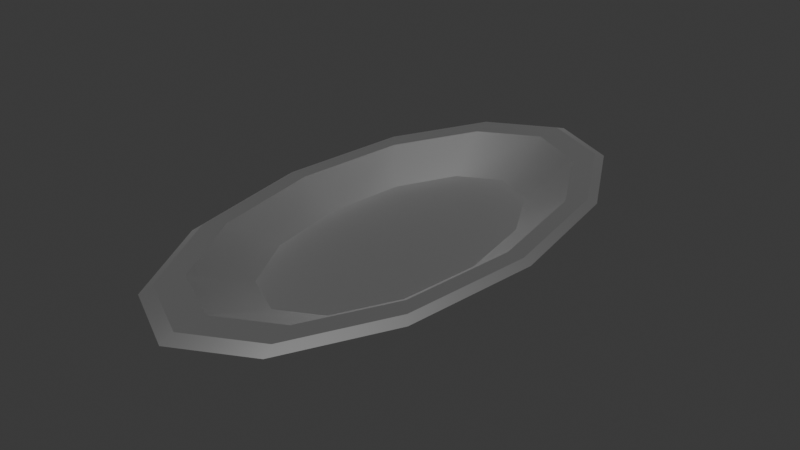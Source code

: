 # Source: trey.blend  (saved by Blender 4.5.88; exported with 4.5.12 LTS)
import bpy
from mathutils import Matrix  # noqa: F401  (used for matrix-valued properties, if any)

bpy.ops.wm.read_factory_settings(use_empty=True)
scene = bpy.context.scene
scene.name = 'Scene'

# ---- collections
col_collection = bpy.data.collections.new('Collection'); scene.collection.children.link(col_collection)

# ---- materials (node trees are filled in below, after node groups)
mat_cabniet = bpy.data.materials.new('cabniet')
mat_metal = bpy.data.materials.new('metal')

# ---- material node trees
mat_cabniet.use_nodes = True; mat_cabniet.node_tree.nodes.clear()
_N = mat_cabniet.node_tree.nodes; _L = mat_cabniet.node_tree.links
n0 = _N.new('ShaderNodeBsdfPrincipled'); n0.name = 'Principled BSDF'; n0.location = (-200, 100)
n0.inputs[0].default_value = (0.01205, 0.0149, 0.01545, 1.0)
n0.inputs[1].default_value = 0.1759
n0.inputs[2].default_value = 0.3333
n1 = _N.new('ShaderNodeOutputMaterial'); n1.name = 'Material Output'; n1.location = (200, 100)
_L.new(n0.outputs[0], n1.inputs[0])
n1.is_active_output = True
mat_metal.use_nodes = True; mat_metal.node_tree.nodes.clear()
_N = mat_metal.node_tree.nodes; _L = mat_metal.node_tree.links
n0 = _N.new('ShaderNodeBsdfPrincipled'); n0.name = 'Principled BSDF'; n0.location = (-200, 100)
n0.inputs[1].default_value = 1.0
n1 = _N.new('ShaderNodeOutputMaterial'); n1.name = 'Material Output'; n1.location = (200, 100)
_L.new(n0.outputs[0], n1.inputs[0])
n1.is_active_output = True

# ---- world
world_world = bpy.data.worlds.new('World'); scene.world = world_world
world_world.use_nodes = True; world_world.node_tree.nodes.clear()
_N = world_world.node_tree.nodes; _L = world_world.node_tree.links
n0 = _N.new('ShaderNodeOutputWorld'); n0.name = 'World Output'; n0.location = (200, 100)
n1 = _N.new('ShaderNodeBackground'); n1.name = 'Background'; n1.location = (-200, 100)
n1.inputs[0].default_value = (0.05088, 0.05088, 0.05088, 1.0)
_L.new(n1.outputs[0], n0.inputs[0])
n0.is_active_output = True
world_world.color = (0.05088, 0.05088, 0.05088)
world_world.sun_shadow_jitter_overblur = 0.0

# ---- meshes
me_sphere_002 = bpy.data.meshes.new('Sphere.002')
me_sphere_002.from_pydata([(1.362e-07, 0.8042, -0.7052), (0.4094, 0.6965, -0.7052), (0.36, 0.6124, -0.7071), (0.2546, 0.433, -0.866), (0.1318, 0.2241, -0.868), (0.7091, 0.4021, -0.7052), (0.6235, 0.3536, -0.7071), (0.4409, 0.25, -0.866), (0.2282, 0.1294, -0.868), (0.8188, -2.672e-08, -0.7052), (0.72, -2.98e-08, -0.7071), (0.5091, 0.0, -0.866), (0.2635, 0.0, -0.868), (0.7091, -0.4021, -0.7052), (0.6235, -0.3536, -0.7071), (0.4409, -0.25, -0.866), (0.2282, -0.1294, -0.868), (0.4094, -0.6965, -0.7052), (0.36, -0.6124, -0.7071), (0.2546, -0.433, -0.866), (0.1318, -0.2241, -0.868), (5.164e-08, -0.8042, -0.7052), (-6.069e-08, -0.7071, -0.7071), (0.0, -0.5, -0.866), (0.0, -0.2588, -0.868), (-0.4094, -0.6965, -0.7052), (-0.36, -0.6124, -0.7071), (-0.2546, -0.433, -0.866), (-0.1318, -0.2241, -0.868), (-0.7091, -0.4021, -0.7052), (-0.6235, -0.3536, -0.7071), (-0.4409, -0.25, -0.866), (-0.2282, -0.1294, -0.868), (-0.8188, 8.398e-08, -0.7052), (-0.72, 1.192e-07, -0.7071), (-0.5091, 0.0, -0.866), (-0.2635, 0.0, -0.868), (-0.7091, 0.4021, -0.7052), (-0.6235, 0.3536, -0.7071), (-0.4409, 0.25, -0.866), (-0.2282, 0.1294, -0.868), (-0.4094, 0.6965, -0.7052), (-0.36, 0.6124, -0.7071), (-0.2546, 0.433, -0.866), (-0.1318, 0.2241, -0.868), (1.214e-07, 0.7071, -0.7071), (0.0, 0.5, -0.866), (0.0, 0.2588, -0.868), (-6.326e-08, 0.8478, -0.7366), (0.4316, 0.7342, -0.7366), (0.7476, 0.4239, -0.7366), (0.8632, -3.008e-08, -0.7366), (0.7476, -0.4239, -0.7366), (0.4316, -0.7342, -0.7366), (-1.524e-07, -0.8478, -0.7366), (-0.4316, -0.7342, -0.7366), (-0.7476, -0.4239, -0.7366), (-0.8632, 8.662e-08, -0.7366), (-0.7476, 0.4239, -0.7366), (-0.4316, 0.7342, -0.7366)], [], [(47, 46, 3, 4), (45, 0, 1, 2), (46, 45, 2, 3), (3, 2, 6, 7), (4, 3, 7, 8), (2, 1, 5, 6), (6, 5, 9, 10), (7, 6, 10, 11), (8, 7, 11, 12), (12, 11, 15, 16), (10, 9, 13, 14), (11, 10, 14, 15), (14, 13, 17, 18), (15, 14, 18, 19), (16, 15, 19, 20), (18, 17, 21, 22), (19, 18, 22, 23), (20, 19, 23, 24), (23, 22, 26, 27), (24, 23, 27, 28), (22, 21, 25, 26), (26, 25, 29, 30), (27, 26, 30, 31), (28, 27, 31, 32), (32, 31, 35, 36), (30, 29, 33, 34), (31, 30, 34, 35), (35, 34, 38, 39), (36, 35, 39, 40), (34, 33, 37, 38), (38, 37, 41, 42), (39, 38, 42, 43), (40, 39, 43, 44), (44, 43, 46, 47), (8, 12, 16, 20, 24, 28, 32, 36, 40, 44, 47, 4), (42, 41, 0, 45), (43, 42, 45, 46), (9, 5, 50, 51), (41, 37, 58, 59), (25, 21, 54, 55), (21, 17, 53, 54), (37, 33, 57, 58), (17, 13, 52, 53), (29, 25, 55, 56), (13, 9, 51, 52), (1, 0, 48, 49), (0, 41, 59, 48), (5, 1, 49, 50), (33, 29, 56, 57)])
me_sphere_002.polygons.foreach_set('use_smooth', [True] * 49)
me_sphere_002.polygons.foreach_set('material_index', [1, 1, 1, 1, 1, 1, 1, 1, 1, 1, 1, 1, 1, 1, 1, 1, 1, 1, 1, 1, 1, 1, 1, 1, 1, 1, 1, 1, 1, 1, 1, 1, 1, 1, 1, 1, 1, 1, 1, 1, 1, 1, 1, 1, 1, 1, 1, 1, 1])
_k = set([(0, 1), (0, 41), (1, 5), (2, 6), (2, 45), (3, 7), (3, 46), (5, 9), (6, 10), (7, 11), (9, 13), (10, 14), (11, 15), (13, 17), (14, 18), (15, 19), (17, 21), (18, 22), (19, 23), (21, 25), (22, 26), (23, 27), (25, 29), (26, 30), (27, 31), (29, 33), (30, 34), (31, 35), (33, 37), (34, 38), (35, 39), (37, 41), (38, 42), (39, 43), (42, 45), (43, 46)])
me_sphere_002.attributes.new('sharp_edge', 'BOOLEAN', 'EDGE').data.foreach_set('value', [ (min(e.vertices), max(e.vertices)) in _k for e in me_sphere_002.edges])
_uv = me_sphere_002.uv_layers.new(name='UVMap')
_uv.uv.foreach_set('vector', [0.75, 0.08333, 0.75, 0.1667, 0.6667, 0.1667, 0.6667, 0.08333, 0.75, 0.25, 0.75, 0.3333, 0.6667, 0.3333, 0.6667, 0.25, 0.75, 0.1667, 0.75, 0.25, 0.6667, 0.25, 0.6667, 0.1667, 0.6667, 0.1667, 0.6667, 0.25, 0.5833, 0.25, 0.5833, 0.1667, 0.6667, 0.08333, 0.6667, 0.1667, 0.5833, 0.1667, 0.5833, 0.08333, 0.6667, 0.25, 0.6667, 0.3333, 0.5833, 0.3333, 0.5833, 0.25, 0.5833, 0.25, 0.5833, 0.3333, 0.5, 0.3333, 0.5, 0.25, 0.5833, 0.1667, 0.5833, 0.25, 0.5, 0.25, 0.5, 0.1667, 0.5833, 0.08333, 0.5833, 0.1667, 0.5, 0.1667, 0.5, 0.08333, 0.5, 0.08333, 0.5, 0.1667, 0.4167, 0.1667, 0.4167, 0.08333, 0.5, 0.25, 0.5, 0.3333, 0.4167, 0.3333, 0.4167, 0.25, 0.5, 0.1667, 0.5, 0.25, 0.4167, 0.25, 0.4167, 0.1667, 0.4167, 0.25, 0.4167, 0.3333, 0.3333, 0.3333, 0.3333, 0.25, 0.4167, 0.1667, 0.4167, 0.25, 0.3333, 0.25, 0.3333, 0.1667, 0.4167, 0.08333, 0.4167, 0.1667, 0.3333, 0.1667, 0.3333, 0.08333, 0.3333, 0.25, 0.3333, 0.3333, 0.25, 0.3333, 0.25, 0.25, 0.3333, 0.1667, 0.3333, 0.25, 0.25, 0.25, 0.25, 0.1667, 0.3333, 0.08333, 0.3333, 0.1667, 0.25, 0.1667, 0.25, 0.08333, 0.25, 0.1667, 0.25, 0.25, 0.1667, 0.25, 0.1667, 0.1667, 0.25, 0.08333, 0.25, 0.1667, 0.1667, 0.1667, 0.1667, 0.08333, 0.25, 0.25, 0.25, 0.3333, 0.1667, 0.3333, 0.1667, 0.25, 0.1667, 0.25, 0.1667, 0.3333, 0.08333, 0.3333, 0.08333, 0.25, 0.1667, 0.1667, 0.1667, 0.25, 0.08333, 0.25, 0.08333, 0.1667, 0.1667, 0.08333, 0.1667, 0.1667, 0.08333, 0.1667, 0.08333, 0.08333, 0.08333, 0.08333, 0.08333, 0.1667, 0.0, 0.1667, 0.0, 0.08333, 0.08333, 0.25, 0.08333, 0.3333, 0.0, 0.3333, 0.0, 0.25, 0.08333, 0.1667, 0.08333, 0.25, 0.0, 0.25, 0.0, 0.1667, 1.0, 0.1667, 1.0, 0.25, 0.9167, 0.25, 0.9167, 0.1667, 1.0, 0.08333, 1.0, 0.1667, 0.9167, 0.1667, 0.9167, 0.08333, 1.0, 0.25, 1.0, 0.3333, 0.9167, 0.3333, 0.9167, 0.25, 0.9167, 0.25, 0.9167, 0.3333, 0.8333, 0.3333, 0.8333, 0.25, 0.9167, 0.1667, 0.9167, 0.25, 0.8333, 0.25, 0.8333, 0.1667, 0.9167, 0.08333, 0.9167, 0.1667, 0.8333, 0.1667, 0.8333, 0.08333, 0.8333, 0.08333, 0.8333, 0.1667, 0.75, 0.1667, 0.75, 0.08333, 0.5833, 0.08333, 0.5, 0.08333, 0.4167, 0.08333, 0.3333, 0.08333, 0.25, 0.08333, 0.1667, 0.08333, 0.08333, 0.08333, 0.0, 0.08333, 0.9167, 0.08333, 0.8333, 0.08333, 0.75, 0.08333, 0.6667, 0.08333, 0.8333, 0.25, 0.8333, 0.3333, 0.75, 0.3333, 0.75, 0.25, 0.8333, 0.1667, 0.8333, 0.25, 0.75, 0.25, 0.75, 0.1667, 0.5, 0.3333, 0.5833, 0.3333, 0.5833, 0.3333, 0.5, 0.3333, 0.8333, 0.3333, 0.9167, 0.3333, 0.9167, 0.3333, 0.8333, 0.3333, 0.1667, 0.3333, 0.25, 0.3333, 0.25, 0.3333, 0.1667, 0.3333, 0.25, 0.3333, 0.3333, 0.3333, 0.3333, 0.3333, 0.25, 0.3333, 0.9167, 0.3333, 1.0, 0.3333, 1.0, 0.3333, 0.9167, 0.3333, 0.3333, 0.3333, 0.4167, 0.3333, 0.4167, 0.3333, 0.3333, 0.3333, 0.08333, 0.3333, 0.1667, 0.3333, 0.1667, 0.3333, 0.08333, 0.3333, 0.4167, 0.3333, 0.5, 0.3333, 0.5, 0.3333, 0.4167, 0.3333, 0.6667, 0.3333, 0.75, 0.3333, 0.75, 0.3333, 0.6667, 0.3333, 0.75, 0.3333, 0.8333, 0.3333, 0.8333, 0.3333, 0.75, 0.3333, 0.5833, 0.3333, 0.6667, 0.3333, 0.6667, 0.3333, 0.5833, 0.3333, 0.0, 0.3333, 0.08333, 0.3333, 0.08333, 0.3333, 0.0, 0.3333])
me_sphere_002.materials.append(mat_cabniet)
me_sphere_002.materials.append(mat_metal)
me_sphere_002.update()

# ---- objects
ob_trey = bpy.data.objects.new('trey', me_sphere_002)

# ---- transforms, parenting, visibility, modifiers, constraints
ob_trey.location = (-24.2, 0.0, 0.3437)
ob_trey.scale = (1.0, 1.97, 1.0)

# ---- collection membership
scene.collection.objects.link(ob_trey)

# ---- scene / render settings (as saved in the file)
scene.frame_start = 1; scene.frame_end = 250; scene.frame_set(1)
scene.render.engine = 'BLENDER_EEVEE_NEXT'
bpy.context.view_layer.update()

# ---- added for rendering (the .blend has no active camera and no usable light): camera, sun
cam_auto = bpy.data.cameras.new('AutoCamera')
cam_auto.lens = 50.0
cam_auto.sensor_width = 36.0
cam_auto.clip_end = 1000.0
ob_auto_camera = bpy.data.objects.new('AutoCamera', cam_auto)
scene.collection.objects.link(ob_auto_camera)
ob_auto_camera.location = (-20.7137, -4.17814, 2.34254)
ob_auto_camera.rotation_euler = (1.09748, -7.21219e-08, 0.694738)
scene.camera = ob_auto_camera
light_auto_sun = bpy.data.lights.new('AutoSun', 'SUN')
light_auto_sun.energy = 3.0
light_auto_sun.angle = 0.0523599
ob_auto_sun = bpy.data.objects.new('AutoSun', light_auto_sun)
scene.collection.objects.link(ob_auto_sun)
ob_auto_sun.rotation_euler = (0.872665, 0.174533, 0.523599)
bpy.context.view_layer.update()
